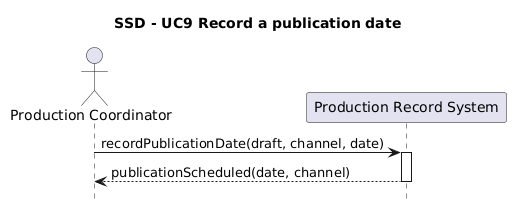

The diagram above was rendered by PlantUML. Its source (embedded in the PNG):
@startuml
title SSD - UC9 Record a publication date

hide footbox

actor "Production Coordinator" as PC
participant "Production Record System" as S

PC -> S : recordPublicationDate(draft, channel, date)
activate S
S --> PC : publicationScheduled(date, channel)
deactivate S
@enduml